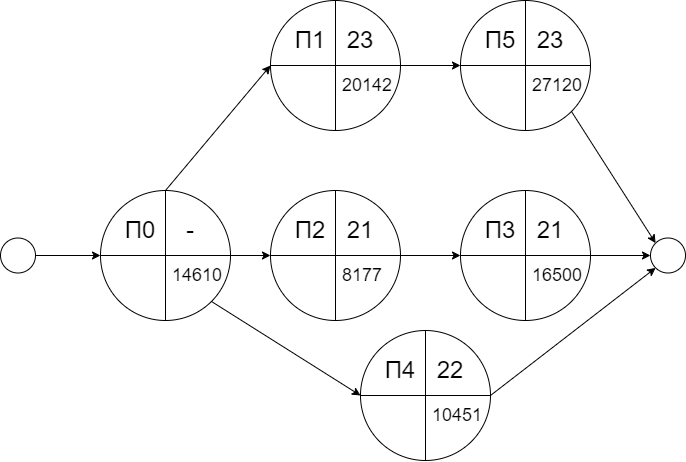

The diagram above was exported from draw.io. Its source (the exported page's mxGraphModel, read from the mxfile embedded in the PNG):
<mxGraphModel dx="1261" dy="739" grid="1" gridSize="10" guides="1" tooltips="1" connect="1" arrows="1" fold="1" page="1" pageScale="1" pageWidth="1169" pageHeight="827" math="0" shadow="0">
  <root>
    <mxCell id="0" />
    <mxCell id="1" parent="0" />
    <mxCell id="ekhMy3ZcBeFL5dOao0uK-27" value="" style="endArrow=classic;html=1;rounded=0;exitX=1;exitY=0.5;exitDx=0;exitDy=0;entryX=0;entryY=0.5;entryDx=0;entryDy=0;" edge="1" parent="1">
      <mxGeometry width="50" height="50" relative="1" as="geometry">
        <mxPoint x="409.99999999999864" y="455" as="sourcePoint" />
        <mxPoint x="479.99999999999864" y="455" as="targetPoint" />
      </mxGeometry>
    </mxCell>
    <mxCell id="ekhMy3ZcBeFL5dOao0uK-28" value="" style="ellipse;whiteSpace=wrap;html=1;aspect=fixed;" vertex="1" parent="1">
      <mxGeometry x="380" y="437.5" width="35" height="35" as="geometry" />
    </mxCell>
    <mxCell id="ekhMy3ZcBeFL5dOao0uK-45" value="" style="endArrow=classic;html=1;rounded=0;exitX=1;exitY=0.5;exitDx=0;exitDy=0;entryX=0;entryY=0.5;entryDx=0;entryDy=0;" edge="1" parent="1" source="ekhMy3ZcBeFL5dOao0uK-78" target="ekhMy3ZcBeFL5dOao0uK-91">
      <mxGeometry width="50" height="50" relative="1" as="geometry">
        <mxPoint x="590.9619407771286" y="409.03805922287154" as="sourcePoint" />
        <mxPoint x="709.0380592228753" y="350.9619407771247" as="targetPoint" />
      </mxGeometry>
    </mxCell>
    <mxCell id="ekhMy3ZcBeFL5dOao0uK-47" value="" style="ellipse;whiteSpace=wrap;html=1;aspect=fixed;" vertex="1" parent="1">
      <mxGeometry x="1030" y="437.5" width="35" height="35" as="geometry" />
    </mxCell>
    <mxCell id="ekhMy3ZcBeFL5dOao0uK-50" value="" style="endArrow=classic;html=1;rounded=0;exitX=1;exitY=0.5;exitDx=0;exitDy=0;entryX=0;entryY=0.5;entryDx=0;entryDy=0;" edge="1" parent="1" source="ekhMy3ZcBeFL5dOao0uK-85" target="ekhMy3ZcBeFL5dOao0uK-47">
      <mxGeometry width="50" height="50" relative="1" as="geometry">
        <mxPoint x="819.9999999999984" y="455" as="sourcePoint" />
        <mxPoint x="720" y="380" as="targetPoint" />
      </mxGeometry>
    </mxCell>
    <mxCell id="ekhMy3ZcBeFL5dOao0uK-78" value="" style="ellipse;whiteSpace=wrap;html=1;aspect=fixed;" vertex="1" parent="1">
      <mxGeometry x="480" y="390" width="130" height="130" as="geometry" />
    </mxCell>
    <mxCell id="ekhMy3ZcBeFL5dOao0uK-79" value="" style="endArrow=none;html=1;rounded=0;exitX=0;exitY=0.5;exitDx=0;exitDy=0;entryX=1;entryY=0.5;entryDx=0;entryDy=0;" edge="1" parent="1" source="ekhMy3ZcBeFL5dOao0uK-78" target="ekhMy3ZcBeFL5dOao0uK-78">
      <mxGeometry width="50" height="50" relative="1" as="geometry">
        <mxPoint x="570" y="500" as="sourcePoint" />
        <mxPoint x="620" y="450" as="targetPoint" />
      </mxGeometry>
    </mxCell>
    <mxCell id="ekhMy3ZcBeFL5dOao0uK-80" value="" style="endArrow=none;html=1;rounded=0;exitX=0.5;exitY=1;exitDx=0;exitDy=0;entryX=0.5;entryY=0;entryDx=0;entryDy=0;" edge="1" parent="1" source="ekhMy3ZcBeFL5dOao0uK-78" target="ekhMy3ZcBeFL5dOao0uK-78">
      <mxGeometry width="50" height="50" relative="1" as="geometry">
        <mxPoint x="570" y="500" as="sourcePoint" />
        <mxPoint x="545" y="455" as="targetPoint" />
      </mxGeometry>
    </mxCell>
    <mxCell id="ekhMy3ZcBeFL5dOao0uK-81" value="&lt;span style=&quot;font-size: 24px;&quot;&gt;П0&lt;/span&gt;" style="text;html=1;strokeColor=none;fillColor=none;align=center;verticalAlign=middle;whiteSpace=wrap;rounded=0;" vertex="1" parent="1">
      <mxGeometry x="500" y="410" width="40" height="40" as="geometry" />
    </mxCell>
    <mxCell id="ekhMy3ZcBeFL5dOao0uK-82" value="&lt;font style=&quot;font-size: 18px;&quot;&gt;14610&lt;/font&gt;" style="text;html=1;strokeColor=none;fillColor=none;align=left;verticalAlign=middle;whiteSpace=wrap;rounded=0;" vertex="1" parent="1">
      <mxGeometry x="550" y="460" width="60" height="30" as="geometry" />
    </mxCell>
    <mxCell id="ekhMy3ZcBeFL5dOao0uK-84" value="&lt;span style=&quot;font-size: 24px;&quot;&gt;-&lt;/span&gt;" style="text;html=1;strokeColor=none;fillColor=none;align=center;verticalAlign=middle;whiteSpace=wrap;rounded=0;" vertex="1" parent="1">
      <mxGeometry x="550" y="410" width="40" height="40" as="geometry" />
    </mxCell>
    <mxCell id="ekhMy3ZcBeFL5dOao0uK-85" value="" style="ellipse;whiteSpace=wrap;html=1;aspect=fixed;" vertex="1" parent="1">
      <mxGeometry x="840" y="390" width="130" height="130" as="geometry" />
    </mxCell>
    <mxCell id="ekhMy3ZcBeFL5dOao0uK-86" value="" style="endArrow=none;html=1;rounded=0;exitX=0;exitY=0.5;exitDx=0;exitDy=0;entryX=1;entryY=0.5;entryDx=0;entryDy=0;" edge="1" parent="1" source="ekhMy3ZcBeFL5dOao0uK-85" target="ekhMy3ZcBeFL5dOao0uK-85">
      <mxGeometry width="50" height="50" relative="1" as="geometry">
        <mxPoint x="930" y="500" as="sourcePoint" />
        <mxPoint x="980" y="450" as="targetPoint" />
      </mxGeometry>
    </mxCell>
    <mxCell id="ekhMy3ZcBeFL5dOao0uK-87" value="" style="endArrow=none;html=1;rounded=0;exitX=0.5;exitY=1;exitDx=0;exitDy=0;entryX=0.5;entryY=0;entryDx=0;entryDy=0;" edge="1" parent="1" source="ekhMy3ZcBeFL5dOao0uK-85" target="ekhMy3ZcBeFL5dOao0uK-85">
      <mxGeometry width="50" height="50" relative="1" as="geometry">
        <mxPoint x="930" y="500" as="sourcePoint" />
        <mxPoint x="905" y="455" as="targetPoint" />
      </mxGeometry>
    </mxCell>
    <mxCell id="ekhMy3ZcBeFL5dOao0uK-88" value="&lt;span style=&quot;font-size: 24px;&quot;&gt;П3&lt;/span&gt;" style="text;html=1;strokeColor=none;fillColor=none;align=center;verticalAlign=middle;whiteSpace=wrap;rounded=0;" vertex="1" parent="1">
      <mxGeometry x="860" y="410" width="40" height="40" as="geometry" />
    </mxCell>
    <mxCell id="ekhMy3ZcBeFL5dOao0uK-89" value="&lt;font style=&quot;font-size: 18px;&quot;&gt;16500&lt;/font&gt;" style="text;html=1;strokeColor=none;fillColor=none;align=left;verticalAlign=middle;whiteSpace=wrap;rounded=0;" vertex="1" parent="1">
      <mxGeometry x="910" y="460" width="60" height="30" as="geometry" />
    </mxCell>
    <mxCell id="ekhMy3ZcBeFL5dOao0uK-90" value="&lt;span style=&quot;font-size: 24px;&quot;&gt;21&lt;br&gt;&lt;/span&gt;" style="text;html=1;strokeColor=none;fillColor=none;align=center;verticalAlign=middle;whiteSpace=wrap;rounded=0;" vertex="1" parent="1">
      <mxGeometry x="910" y="410" width="40" height="40" as="geometry" />
    </mxCell>
    <mxCell id="ekhMy3ZcBeFL5dOao0uK-91" value="" style="ellipse;whiteSpace=wrap;html=1;aspect=fixed;" vertex="1" parent="1">
      <mxGeometry x="650" y="390" width="130" height="130" as="geometry" />
    </mxCell>
    <mxCell id="ekhMy3ZcBeFL5dOao0uK-92" value="" style="endArrow=none;html=1;rounded=0;exitX=0;exitY=0.5;exitDx=0;exitDy=0;entryX=1;entryY=0.5;entryDx=0;entryDy=0;" edge="1" parent="1" source="ekhMy3ZcBeFL5dOao0uK-91" target="ekhMy3ZcBeFL5dOao0uK-91">
      <mxGeometry width="50" height="50" relative="1" as="geometry">
        <mxPoint x="740" y="500" as="sourcePoint" />
        <mxPoint x="790" y="450" as="targetPoint" />
      </mxGeometry>
    </mxCell>
    <mxCell id="ekhMy3ZcBeFL5dOao0uK-93" value="" style="endArrow=none;html=1;rounded=0;exitX=0.5;exitY=1;exitDx=0;exitDy=0;entryX=0.5;entryY=0;entryDx=0;entryDy=0;" edge="1" parent="1" source="ekhMy3ZcBeFL5dOao0uK-91" target="ekhMy3ZcBeFL5dOao0uK-91">
      <mxGeometry width="50" height="50" relative="1" as="geometry">
        <mxPoint x="740" y="500" as="sourcePoint" />
        <mxPoint x="715" y="455" as="targetPoint" />
      </mxGeometry>
    </mxCell>
    <mxCell id="ekhMy3ZcBeFL5dOao0uK-94" value="&lt;span style=&quot;font-size: 24px;&quot;&gt;П2&lt;/span&gt;" style="text;html=1;strokeColor=none;fillColor=none;align=center;verticalAlign=middle;whiteSpace=wrap;rounded=0;" vertex="1" parent="1">
      <mxGeometry x="670" y="410" width="40" height="40" as="geometry" />
    </mxCell>
    <mxCell id="ekhMy3ZcBeFL5dOao0uK-95" value="&lt;font style=&quot;font-size: 18px;&quot;&gt;8177&lt;/font&gt;" style="text;html=1;strokeColor=none;fillColor=none;align=left;verticalAlign=middle;whiteSpace=wrap;rounded=0;" vertex="1" parent="1">
      <mxGeometry x="720" y="460" width="60" height="30" as="geometry" />
    </mxCell>
    <mxCell id="ekhMy3ZcBeFL5dOao0uK-96" value="&lt;span style=&quot;font-size: 24px;&quot;&gt;21&lt;/span&gt;" style="text;html=1;strokeColor=none;fillColor=none;align=center;verticalAlign=middle;whiteSpace=wrap;rounded=0;" vertex="1" parent="1">
      <mxGeometry x="720" y="410" width="40" height="40" as="geometry" />
    </mxCell>
    <mxCell id="ekhMy3ZcBeFL5dOao0uK-97" value="" style="ellipse;whiteSpace=wrap;html=1;aspect=fixed;" vertex="1" parent="1">
      <mxGeometry x="650" y="200" width="130" height="130" as="geometry" />
    </mxCell>
    <mxCell id="ekhMy3ZcBeFL5dOao0uK-98" value="" style="endArrow=none;html=1;rounded=0;exitX=0;exitY=0.5;exitDx=0;exitDy=0;entryX=1;entryY=0.5;entryDx=0;entryDy=0;" edge="1" parent="1" source="ekhMy3ZcBeFL5dOao0uK-97" target="ekhMy3ZcBeFL5dOao0uK-97">
      <mxGeometry width="50" height="50" relative="1" as="geometry">
        <mxPoint x="740" y="310" as="sourcePoint" />
        <mxPoint x="790" y="260" as="targetPoint" />
      </mxGeometry>
    </mxCell>
    <mxCell id="ekhMy3ZcBeFL5dOao0uK-99" value="" style="endArrow=none;html=1;rounded=0;exitX=0.5;exitY=1;exitDx=0;exitDy=0;entryX=0.5;entryY=0;entryDx=0;entryDy=0;" edge="1" parent="1" source="ekhMy3ZcBeFL5dOao0uK-97" target="ekhMy3ZcBeFL5dOao0uK-97">
      <mxGeometry width="50" height="50" relative="1" as="geometry">
        <mxPoint x="740" y="310" as="sourcePoint" />
        <mxPoint x="715" y="265" as="targetPoint" />
      </mxGeometry>
    </mxCell>
    <mxCell id="ekhMy3ZcBeFL5dOao0uK-100" value="&lt;span style=&quot;font-size: 24px;&quot;&gt;П1&lt;/span&gt;" style="text;html=1;strokeColor=none;fillColor=none;align=center;verticalAlign=middle;whiteSpace=wrap;rounded=0;" vertex="1" parent="1">
      <mxGeometry x="670" y="220" width="40" height="40" as="geometry" />
    </mxCell>
    <mxCell id="ekhMy3ZcBeFL5dOao0uK-101" value="&lt;font style=&quot;font-size: 18px;&quot;&gt;20142&lt;/font&gt;" style="text;html=1;strokeColor=none;fillColor=none;align=left;verticalAlign=middle;whiteSpace=wrap;rounded=0;" vertex="1" parent="1">
      <mxGeometry x="720" y="270" width="60" height="30" as="geometry" />
    </mxCell>
    <mxCell id="ekhMy3ZcBeFL5dOao0uK-102" value="&lt;span style=&quot;font-size: 24px;&quot;&gt;23&lt;br&gt;&lt;/span&gt;" style="text;html=1;strokeColor=none;fillColor=none;align=center;verticalAlign=middle;whiteSpace=wrap;rounded=0;" vertex="1" parent="1">
      <mxGeometry x="720" y="220" width="40" height="40" as="geometry" />
    </mxCell>
    <mxCell id="ekhMy3ZcBeFL5dOao0uK-103" value="" style="ellipse;whiteSpace=wrap;html=1;aspect=fixed;" vertex="1" parent="1">
      <mxGeometry x="740" y="530" width="130" height="130" as="geometry" />
    </mxCell>
    <mxCell id="ekhMy3ZcBeFL5dOao0uK-104" value="" style="endArrow=none;html=1;rounded=0;exitX=0;exitY=0.5;exitDx=0;exitDy=0;entryX=1;entryY=0.5;entryDx=0;entryDy=0;" edge="1" parent="1" source="ekhMy3ZcBeFL5dOao0uK-103" target="ekhMy3ZcBeFL5dOao0uK-103">
      <mxGeometry width="50" height="50" relative="1" as="geometry">
        <mxPoint x="830" y="640" as="sourcePoint" />
        <mxPoint x="880" y="590" as="targetPoint" />
      </mxGeometry>
    </mxCell>
    <mxCell id="ekhMy3ZcBeFL5dOao0uK-105" value="" style="endArrow=none;html=1;rounded=0;exitX=0.5;exitY=1;exitDx=0;exitDy=0;entryX=0.5;entryY=0;entryDx=0;entryDy=0;" edge="1" parent="1" source="ekhMy3ZcBeFL5dOao0uK-103" target="ekhMy3ZcBeFL5dOao0uK-103">
      <mxGeometry width="50" height="50" relative="1" as="geometry">
        <mxPoint x="830" y="640" as="sourcePoint" />
        <mxPoint x="805" y="595" as="targetPoint" />
      </mxGeometry>
    </mxCell>
    <mxCell id="ekhMy3ZcBeFL5dOao0uK-106" value="&lt;span style=&quot;font-size: 24px;&quot;&gt;П4&lt;/span&gt;" style="text;html=1;strokeColor=none;fillColor=none;align=center;verticalAlign=middle;whiteSpace=wrap;rounded=0;" vertex="1" parent="1">
      <mxGeometry x="760" y="550" width="40" height="40" as="geometry" />
    </mxCell>
    <mxCell id="ekhMy3ZcBeFL5dOao0uK-107" value="&lt;font style=&quot;font-size: 18px;&quot;&gt;10451&lt;/font&gt;" style="text;html=1;strokeColor=none;fillColor=none;align=left;verticalAlign=middle;whiteSpace=wrap;rounded=0;" vertex="1" parent="1">
      <mxGeometry x="810" y="600" width="60" height="30" as="geometry" />
    </mxCell>
    <mxCell id="ekhMy3ZcBeFL5dOao0uK-108" value="&lt;span style=&quot;font-size: 24px;&quot;&gt;22&lt;/span&gt;" style="text;html=1;strokeColor=none;fillColor=none;align=center;verticalAlign=middle;whiteSpace=wrap;rounded=0;" vertex="1" parent="1">
      <mxGeometry x="810" y="550" width="40" height="40" as="geometry" />
    </mxCell>
    <mxCell id="ekhMy3ZcBeFL5dOao0uK-109" value="" style="ellipse;whiteSpace=wrap;html=1;aspect=fixed;" vertex="1" parent="1">
      <mxGeometry x="840" y="200" width="130" height="130" as="geometry" />
    </mxCell>
    <mxCell id="ekhMy3ZcBeFL5dOao0uK-110" value="" style="endArrow=none;html=1;rounded=0;exitX=0;exitY=0.5;exitDx=0;exitDy=0;entryX=1;entryY=0.5;entryDx=0;entryDy=0;" edge="1" parent="1" source="ekhMy3ZcBeFL5dOao0uK-109" target="ekhMy3ZcBeFL5dOao0uK-109">
      <mxGeometry width="50" height="50" relative="1" as="geometry">
        <mxPoint x="930" y="310" as="sourcePoint" />
        <mxPoint x="980" y="260" as="targetPoint" />
      </mxGeometry>
    </mxCell>
    <mxCell id="ekhMy3ZcBeFL5dOao0uK-111" value="" style="endArrow=none;html=1;rounded=0;exitX=0.5;exitY=1;exitDx=0;exitDy=0;entryX=0.5;entryY=0;entryDx=0;entryDy=0;" edge="1" parent="1" source="ekhMy3ZcBeFL5dOao0uK-109" target="ekhMy3ZcBeFL5dOao0uK-109">
      <mxGeometry width="50" height="50" relative="1" as="geometry">
        <mxPoint x="930" y="310" as="sourcePoint" />
        <mxPoint x="905" y="265" as="targetPoint" />
      </mxGeometry>
    </mxCell>
    <mxCell id="ekhMy3ZcBeFL5dOao0uK-112" value="&lt;span style=&quot;font-size: 24px;&quot;&gt;П5&lt;/span&gt;" style="text;html=1;strokeColor=none;fillColor=none;align=center;verticalAlign=middle;whiteSpace=wrap;rounded=0;" vertex="1" parent="1">
      <mxGeometry x="860" y="220" width="40" height="40" as="geometry" />
    </mxCell>
    <mxCell id="ekhMy3ZcBeFL5dOao0uK-113" value="&lt;font style=&quot;font-size: 18px;&quot;&gt;27120&lt;/font&gt;" style="text;html=1;strokeColor=none;fillColor=none;align=left;verticalAlign=middle;whiteSpace=wrap;rounded=0;" vertex="1" parent="1">
      <mxGeometry x="910" y="270" width="60" height="30" as="geometry" />
    </mxCell>
    <mxCell id="ekhMy3ZcBeFL5dOao0uK-114" value="&lt;span style=&quot;font-size: 24px;&quot;&gt;23&lt;/span&gt;" style="text;html=1;strokeColor=none;fillColor=none;align=center;verticalAlign=middle;whiteSpace=wrap;rounded=0;" vertex="1" parent="1">
      <mxGeometry x="910" y="220" width="40" height="40" as="geometry" />
    </mxCell>
    <mxCell id="ekhMy3ZcBeFL5dOao0uK-115" value="" style="endArrow=classic;html=1;rounded=0;exitX=1;exitY=0.5;exitDx=0;exitDy=0;entryX=0;entryY=0.5;entryDx=0;entryDy=0;" edge="1" parent="1" source="ekhMy3ZcBeFL5dOao0uK-91" target="ekhMy3ZcBeFL5dOao0uK-85">
      <mxGeometry width="50" height="50" relative="1" as="geometry">
        <mxPoint x="800" y="500" as="sourcePoint" />
        <mxPoint x="850" y="450" as="targetPoint" />
      </mxGeometry>
    </mxCell>
    <mxCell id="ekhMy3ZcBeFL5dOao0uK-116" value="" style="endArrow=classic;html=1;rounded=0;exitX=1;exitY=1;exitDx=0;exitDy=0;entryX=0;entryY=0.5;entryDx=0;entryDy=0;" edge="1" parent="1" source="ekhMy3ZcBeFL5dOao0uK-78" target="ekhMy3ZcBeFL5dOao0uK-103">
      <mxGeometry width="50" height="50" relative="1" as="geometry">
        <mxPoint x="800" y="500" as="sourcePoint" />
        <mxPoint x="850" y="450" as="targetPoint" />
      </mxGeometry>
    </mxCell>
    <mxCell id="ekhMy3ZcBeFL5dOao0uK-117" value="" style="endArrow=classic;html=1;rounded=0;entryX=0;entryY=1;entryDx=0;entryDy=0;exitX=1;exitY=0.5;exitDx=0;exitDy=0;" edge="1" parent="1" source="ekhMy3ZcBeFL5dOao0uK-103" target="ekhMy3ZcBeFL5dOao0uK-47">
      <mxGeometry width="50" height="50" relative="1" as="geometry">
        <mxPoint x="870" y="590" as="sourcePoint" />
        <mxPoint x="850" y="450" as="targetPoint" />
      </mxGeometry>
    </mxCell>
    <mxCell id="ekhMy3ZcBeFL5dOao0uK-118" value="" style="endArrow=classic;html=1;rounded=0;exitX=0.5;exitY=0;exitDx=0;exitDy=0;entryX=0;entryY=0.5;entryDx=0;entryDy=0;" edge="1" parent="1" source="ekhMy3ZcBeFL5dOao0uK-78" target="ekhMy3ZcBeFL5dOao0uK-97">
      <mxGeometry width="50" height="50" relative="1" as="geometry">
        <mxPoint x="820" y="370" as="sourcePoint" />
        <mxPoint x="870" y="320" as="targetPoint" />
      </mxGeometry>
    </mxCell>
    <mxCell id="ekhMy3ZcBeFL5dOao0uK-119" value="" style="endArrow=classic;html=1;rounded=0;exitX=1;exitY=0.5;exitDx=0;exitDy=0;entryX=0;entryY=0.5;entryDx=0;entryDy=0;" edge="1" parent="1" source="ekhMy3ZcBeFL5dOao0uK-97" target="ekhMy3ZcBeFL5dOao0uK-109">
      <mxGeometry width="50" height="50" relative="1" as="geometry">
        <mxPoint x="820" y="370" as="sourcePoint" />
        <mxPoint x="870" y="320" as="targetPoint" />
      </mxGeometry>
    </mxCell>
    <mxCell id="ekhMy3ZcBeFL5dOao0uK-120" value="" style="endArrow=classic;html=1;rounded=0;exitX=1;exitY=1;exitDx=0;exitDy=0;entryX=0;entryY=0;entryDx=0;entryDy=0;" edge="1" parent="1" source="ekhMy3ZcBeFL5dOao0uK-109" target="ekhMy3ZcBeFL5dOao0uK-47">
      <mxGeometry width="50" height="50" relative="1" as="geometry">
        <mxPoint x="820" y="370" as="sourcePoint" />
        <mxPoint x="870" y="320" as="targetPoint" />
      </mxGeometry>
    </mxCell>
  </root>
</mxGraphModel>